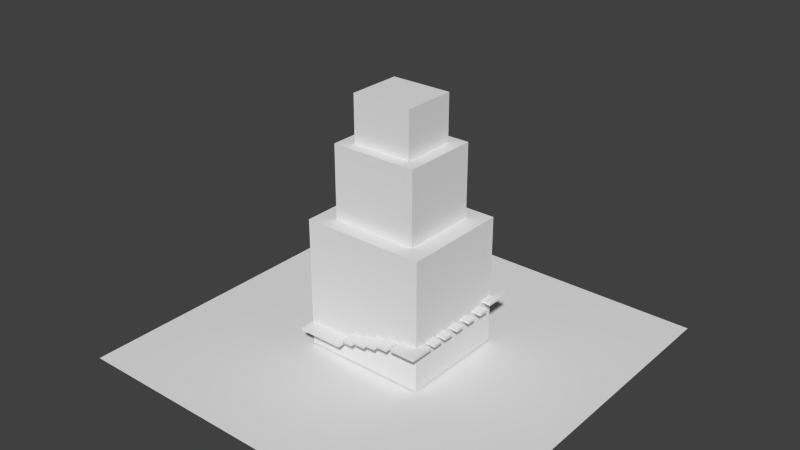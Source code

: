 # Source: towerExterior.blend  (saved by Blender 2.69.0; exported with 4.5.12 LTS)
import bpy
from mathutils import Matrix  # noqa: F401  (used for matrix-valued properties, if any)

bpy.ops.wm.read_factory_settings(use_empty=True)
scene = bpy.context.scene
scene.name = 'Scene'

# ---- collections
col_collection_1 = bpy.data.collections.new('Collection 1'); scene.collection.children.link(col_collection_1)

# ---- materials (node trees are filled in below, after node groups)
mat_material_002 = bpy.data.materials.new('Material.002')
mat_material_002.alpha_threshold = 0.0
mat_material_002.use_transparent_shadow = False
mat_material_002.roughness = 0.5
mat_material_002.line_color = (0.0, 0.0, 0.0, 1.0)

# ---- material node trees

# ---- world
world_world = bpy.data.worlds.new('World'); scene.world = world_world
world_world.color = (0.05088, 0.05088, 0.05088)
world_world.use_sun_shadow = False
world_world.sun_shadow_jitter_overblur = 0.0
world_world.cycles.sampling_method = 'NONE'
world_world.cycles.sample_map_resolution = 256

# ---- meshes
me_cube_003 = bpy.data.meshes.new('Cube.003')
me_cube_003.from_pydata([(-4.351, -5.486, 1.8), (-4.351, -4.111, 1.8), (-4.351, -5.486, 2.0), (-4.351, -4.111, 2.0), (-1.106, -4.111, 2.0), (-1.106, -4.111, 1.8), (-1.106, -5.486, 2.0), (-1.106, -5.486, 1.8), (0.02158, -4.259, 2.4), (0.02158, -5.486, 2.4), (0.02158, -4.259, 2.6), (0.02158, -5.486, 2.6), (1.075, -4.261, 2.7), (-0.7296, -4.259, 2.4), (-0.7296, -5.486, 2.6), (-0.7296, -5.486, 2.4), (4.44, 4.463, 0.1247), (4.44, -4.254, 0.1247), (-4.364, -4.254, 0.1247), (-4.364, 4.463, 0.1247), (4.44, 4.463, 10.33), (4.44, -4.254, 10.33), (-4.364, -4.254, 10.33), (-4.364, 4.463, 10.33), (-0.7296, -4.259, 2.6), (1.075, -5.488, 2.7), (0.3135, -4.261, 2.7), (0.3135, -5.488, 2.7), (0.3135, -5.488, 2.9), (0.3135, -4.261, 2.9), (1.075, -5.488, 2.9), (1.075, -4.261, 2.9), (1.936, -4.259, 3.167), (1.936, -5.486, 3.167), (1.175, -4.259, 3.167), (1.175, -5.486, 3.167), (1.936, -4.259, 2.964), (1.936, -5.486, 2.964), (1.175, -4.259, 2.964), (1.175, -5.486, 2.964), (2.941, -4.259, 3.5), (2.941, -5.486, 3.5), (2.179, -4.259, 3.5), (2.179, -5.486, 3.5), (2.179, -5.486, 3.3), (2.179, -4.259, 3.3), (2.941, -5.486, 3.3), (2.941, -4.259, 3.3), (5.116, -4.111, 3.7), (5.116, -5.486, 3.7), (3.299, -4.259, 3.7), (3.299, -5.486, 3.7), (4.447, -4.259, 3.683), (4.447, -5.486, 3.683), (5.116, -3.565, 3.7), (4.447, -3.565, 3.7), (3.299, -4.259, 3.5), (3.299, -5.486, 3.5), (4.447, -4.259, 3.5), (4.447, -5.486, 3.5), (5.116, -4.111, 3.509), (5.116, -5.486, 3.509), (4.447, -4.111, 3.491), (4.447, -5.486, 3.491), (5.116, -4.111, 3.504), (4.447, -4.111, 3.487), (5.116, -3.565, 3.504), (4.447, -3.565, 3.504), (5.116, -3.149, 3.7), (4.447, -3.149, 3.7), (5.116, -3.149, 3.504), (4.447, -3.149, 3.504), (5.116, -2.348, 3.7), (4.447, -2.348, 3.7), (5.116, -2.348, 3.504), (4.447, -2.348, 3.504), (5.116, -1.948, 3.7), (4.447, -1.948, 3.7), (5.116, -1.948, 3.504), (4.447, -1.948, 3.504), (5.116, -1.143, 3.7), (4.447, -1.143, 3.7), (5.116, -1.143, 3.504), (4.447, -1.143, 3.504), (5.116, -0.5644, 3.7), (4.447, -0.5644, 3.7), (5.116, -0.5644, 3.504), (4.447, -0.5644, 3.504), (5.116, 0.168, 3.7), (4.447, 0.168, 3.7), (5.116, 0.168, 3.504), (4.447, 0.168, 3.504), (5.116, 0.8105, 3.7), (4.447, 0.8105, 3.7), (5.116, 0.8105, 3.504), (4.447, 0.8105, 3.504), (5.116, 1.556, 3.7), (4.447, 1.556, 3.7), (5.116, 1.556, 3.504), (4.447, 1.556, 3.504), (5.116, 2.233, 3.7), (4.447, 2.233, 3.7), (5.116, 2.233, 3.504), (4.447, 2.233, 3.504), (5.116, 3.066, 3.7), (4.447, 3.066, 3.7), (5.116, 3.066, 3.504), (4.447, 3.066, 3.504), (4.447, 3.41, 3.826), (5.116, 3.41, 3.826), (5.116, 3.41, 4.021), (4.447, 3.41, 4.021), (4.447, 5.798, 3.826), (5.116, 5.798, 3.826), (5.116, 5.798, 4.021), (4.447, 5.798, 4.021), (5.116, 4.464, 3.826), (5.116, 4.464, 4.021), (4.447, 4.464, 4.021), (4.447, 4.464, 3.826), (2.672, 5.868, 4.493), (2.672, 5.868, 4.663), (2.672, 4.469, 4.663), (2.672, 4.469, 4.493), (0.9116, 4.469, 5.086), (0.9116, 5.868, 5.086), (0.9116, 4.469, 4.917), (0.9116, 5.868, 4.917), (1.529, 4.469, 5.086), (1.529, 4.469, 4.917), (1.529, 5.868, 4.917), (1.529, 5.868, 5.086), (-3.668, 5.868, 7.841), (-3.668, 4.469, 7.841), (-3.668, 4.469, 7.671), (-3.668, 5.868, 7.671), (-0.5741, 5.868, 7.779), (-0.5741, 4.469, 7.779), (0.222, 5.868, 7.779), (0.222, 4.469, 7.779), (-14.04, -15.83, 0.0), (14.04, -15.83, 0.0), (-14.04, 15.83, 0.0), (14.04, 15.83, 0.0), (0.1941, 5.868, 5.269), (0.1941, 4.469, 5.269), (0.1941, 5.868, 5.438), (0.1941, 4.469, 5.438), (3.265, 4.469, 4.07), (3.265, 4.469, 4.239), (3.265, 5.868, 4.07), (3.265, 5.868, 4.239), (3.907, 4.469, 4.07), (3.907, 4.469, 4.239), (3.907, 5.868, 4.07), (3.907, 5.868, 4.239), (2.05, 4.469, 4.493), (2.05, 4.469, 4.663), (2.05, 5.868, 4.663), (2.05, 5.868, 4.493), (-0.6019, 5.868, 5.269), (-0.6019, 4.469, 5.269), (-0.6019, 4.469, 5.438), (-0.6019, 5.868, 5.438), (-5.399, 5.868, 7.841), (-5.399, 5.868, 7.671), (-5.399, 4.469, 7.671), (-5.399, 4.469, 7.841), (-0.5741, 4.469, 7.953), (0.222, 4.469, 7.953), (-0.5741, 5.868, 7.953), (0.222, 5.868, 7.953), (3.125, 3.166, 10.33), (3.125, -2.958, 10.33), (-3.05, 3.166, 10.33), (-3.05, -2.958, 10.33), (3.125, 3.166, 16.04), (3.125, -2.958, 16.04), (-3.05, 3.166, 16.04), (-3.05, -2.958, 16.04), (2.195, 2.249, 16.04), (2.195, -2.041, 16.04), (-2.12, 2.249, 16.04), (-2.12, -2.041, 16.04), (2.195, 2.249, 19.64), (2.195, -2.041, 19.64), (-2.12, 2.249, 19.64), (-2.12, -2.041, 19.64)], [], [(2, 3, 1, 0), (6, 2, 0, 7), (6, 4, 3, 2), (0, 1, 5, 7), (5, 4, 6, 7), (10, 11, 9, 8), (15, 13, 8, 9), (11, 14, 15, 9), (39, 38, 36, 37), (29, 31, 12, 26), (16, 17, 18, 19), (23, 22, 175, 174), (16, 20, 21, 17), (17, 21, 22, 18), (18, 22, 23, 19), (20, 16, 19, 23), (31, 30, 25, 12), (33, 35, 39, 37), (30, 28, 27, 25), (8, 13, 24, 10), (28, 29, 26, 27), (32, 34, 35, 33), (35, 34, 38, 39), (25, 27, 26, 12), (13, 15, 14, 24), (32, 33, 37, 36), (34, 32, 36, 38), (45, 44, 43, 42), (44, 46, 41, 43), (46, 47, 40, 41), (47, 45, 42, 40), (50, 52, 58, 56), (52, 55, 67, 65), (53, 52, 62, 63), (59, 57, 56, 58), (53, 51, 57, 59), (52, 53, 59, 58), (51, 50, 56, 57), (52, 50, 51, 53), (47, 46, 44, 45), (40, 42, 43, 41), (61, 63, 62, 60), (49, 53, 63, 61), (48, 49, 61, 60), (52, 48, 60, 62), (64, 65, 67, 66), (54, 48, 64, 66), (71, 69, 73, 75), (48, 52, 65, 64), (52, 53, 49, 48), (55, 52, 48, 54), (69, 71, 70, 68), (68, 70, 74, 72), (76, 78, 82, 80), (54, 66, 67, 55), (70, 71, 75, 74), (69, 68, 72, 73), (77, 79, 78, 76), (79, 77, 81, 83), (77, 76, 80, 81), (87, 85, 89, 91), (78, 79, 83, 82), (85, 87, 86, 84), (84, 86, 90, 88), (86, 87, 91, 90), (92, 94, 98, 96), (85, 84, 88, 89), (93, 95, 94, 92), (95, 93, 97, 99), (93, 92, 96, 97), (103, 101, 105, 107), (94, 95, 99, 98), (101, 103, 102, 100), (100, 102, 106, 104), (102, 103, 107, 106), (116, 119, 112, 113), (101, 100, 104, 105), (96, 98, 99, 97), (90, 91, 89, 88), (80, 82, 83, 81), (74, 75, 73, 72), (30, 31, 29, 28), (11, 10, 24, 14), (111, 108, 109, 110), (117, 116, 113, 114), (115, 114, 113, 112), (118, 117, 114, 115), (111, 110, 117, 118), (110, 109, 116, 117), (108, 111, 118, 119), (109, 108, 119, 116), (120, 123, 156, 159), (122, 121, 158, 157), (129, 128, 124, 126), (121, 120, 159, 158), (130, 129, 126, 127), (131, 130, 127, 125), (128, 131, 125, 124), (106, 107, 105, 104), (122, 123, 120, 121), (133, 134, 135, 132), (139, 137, 136, 138), (128, 129, 130, 131), (140, 141, 143, 142), (158, 159, 156, 157), (148, 149, 151, 150), (147, 145, 144, 146), (112, 119, 118, 115), (124, 125, 127, 126), (151, 155, 154, 150), (155, 153, 152, 154), (153, 149, 148, 152), (148, 150, 154, 152), (153, 155, 151, 149), (123, 122, 157, 156), (160, 161, 162, 163), (146, 144, 160, 163), (146, 163, 162, 147), (145, 147, 162, 161), (144, 145, 161, 160), (167, 164, 165, 166), (133, 132, 164, 167), (132, 135, 165, 164), (135, 134, 166, 165), (134, 133, 167, 166), (169, 171, 170, 168), (138, 136, 170, 171), (136, 137, 168, 170), (139, 138, 171, 169), (137, 139, 169, 168), (175, 173, 177, 179), (20, 23, 174, 172), (22, 21, 173, 175), (21, 20, 172, 173), (177, 176, 180, 181), (173, 172, 176, 177), (174, 175, 179, 178), (172, 174, 178, 176), (182, 183, 187, 186), (178, 179, 183, 182), (176, 178, 182, 180), (179, 177, 181, 183), (184, 186, 187, 185), (180, 182, 186, 184), (183, 181, 185, 187), (181, 180, 184, 185)])
_uv = me_cube_003.uv_layers.new(name='UVMap')
_uv.uv.foreach_set('vector', [0.7404, 0.4223, 0.7102, 0.4223, 0.7102, 0.4179, 0.7404, 0.4179, 0.8117, 0.4223, 0.7404, 0.4223, 0.7404, 0.4179, 0.8117, 0.4179, 0.862, 0.5781, 0.862, 0.6082, 0.7907, 0.6082, 0.7907, 0.5781, 0.7907, 0.5775, 0.7907, 0.5473, 0.862, 0.5473, 0.862, 0.5775, 0.8418, 0.4179, 0.8418, 0.4223, 0.8117, 0.4223, 0.8117, 0.4179, 0.7333, 0.8798, 0.7064, 0.8798, 0.7064, 0.8754, 0.7333, 0.8754, 0.5896, 0.8463, 0.5899, 0.8193, 0.6064, 0.8195, 0.6061, 0.8465, 0.7933, 0.8798, 0.7768, 0.8798, 0.7768, 0.8754, 0.7933, 0.8754, 0.5886, 0.9288, 0.5889, 0.9019, 0.6056, 0.9021, 0.6053, 0.929, 0.7231, 0.8748, 0.7064, 0.8748, 0.7064, 0.8704, 0.7231, 0.8704, 0.451, 0.7231, 0.451, 0.8616, 0.3105, 0.8616, 0.3105, 0.7231, 0.09663, 0.713, 0.09663, 0.5745, 0.1176, 0.5952, 0.1176, 0.6923, 0.4105, 0.4053, 0.4105, 0.5681, 0.272, 0.5681, 0.272, 0.4053, 0.6285, 0.2201, 0.6285, 0.3829, 0.488, 0.3829, 0.488, 0.2201, 0.488, 0.2201, 0.488, 0.3829, 0.3495, 0.3829, 0.3495, 0.2201, 0.4105, 0.5681, 0.4105, 0.4053, 0.551, 0.4053, 0.551, 0.5681, 0.7938, 0.8748, 0.7668, 0.8748, 0.7668, 0.8704, 0.7938, 0.8704, 0.6621, 0.8704, 0.6789, 0.8704, 0.6789, 0.8749, 0.6621, 0.8749, 0.7668, 0.8748, 0.7501, 0.8748, 0.7501, 0.8704, 0.7668, 0.8704, 0.7333, 0.8754, 0.7498, 0.8754, 0.7498, 0.8798, 0.7333, 0.8798, 0.7501, 0.8748, 0.7231, 0.8748, 0.7231, 0.8704, 0.7501, 0.8704, 0.5433, 0.8088, 0.56, 0.809, 0.5597, 0.8359, 0.5429, 0.8357, 0.6789, 0.8704, 0.7058, 0.8704, 0.7058, 0.8749, 0.6789, 0.8749, 0.6057, 0.9015, 0.5889, 0.9013, 0.5892, 0.8744, 0.606, 0.8746, 0.7498, 0.8754, 0.7768, 0.8754, 0.7768, 0.8798, 0.7498, 0.8798, 0.6352, 0.8704, 0.6621, 0.8704, 0.6621, 0.8749, 0.6352, 0.8749, 0.6184, 0.8704, 0.6352, 0.8704, 0.6352, 0.8749, 0.6184, 0.8749, 0.7097, 0.8659, 0.6827, 0.8659, 0.6827, 0.8615, 0.7097, 0.8615, 0.7701, 0.8659, 0.7534, 0.8659, 0.7534, 0.8615, 0.7701, 0.8615, 0.7534, 0.8659, 0.7264, 0.8659, 0.7264, 0.8615, 0.7534, 0.8615, 0.7264, 0.8659, 0.7097, 0.8659, 0.7097, 0.8615, 0.7264, 0.8615, 0.5683, 0.9685, 0.569, 0.9433, 0.573, 0.9433, 0.5727, 0.9685, 0.7279, 0.4679, 0.7423, 0.4728, 0.7408, 0.4768, 0.7294, 0.473, 0.7444, 0.4401, 0.7702, 0.4479, 0.7721, 0.4529, 0.7432, 0.4441, 0.5678, 0.8635, 0.5426, 0.8632, 0.5429, 0.8363, 0.5681, 0.8366, 0.5693, 0.9163, 0.5692, 0.8911, 0.5736, 0.8911, 0.5733, 0.9163, 0.569, 0.9433, 0.5693, 0.9163, 0.5733, 0.9163, 0.573, 0.9433, 0.5692, 0.8911, 0.5696, 0.8641, 0.5739, 0.8642, 0.5736, 0.8911, 0.5424, 0.9164, 0.5423, 0.8912, 0.5692, 0.8911, 0.5693, 0.9163, 0.6063, 0.8471, 0.606, 0.874, 0.5892, 0.8738, 0.5896, 0.8469, 0.5436, 0.7813, 0.5603, 0.7815, 0.56, 0.8084, 0.5433, 0.8082, 0.7956, 0.4769, 0.7816, 0.4815, 0.7721, 0.4529, 0.786, 0.4482, 0.7305, 0.4354, 0.7444, 0.4401, 0.7432, 0.4441, 0.7292, 0.4394, 0.7848, 0.4442, 0.8137, 0.4354, 0.8149, 0.4394, 0.786, 0.4482, 0.7702, 0.4479, 0.7848, 0.4442, 0.786, 0.4482, 0.7721, 0.4529, 0.7943, 0.8901, 0.7943, 0.8754, 0.8063, 0.8754, 0.8063, 0.8901, 0.7028, 0.4779, 0.714, 0.4738, 0.7155, 0.4778, 0.7043, 0.4819, 0.9152, 0.4265, 0.9152, 0.4359, 0.8722, 0.4359, 0.8722, 0.4266, 0.714, 0.4738, 0.7279, 0.4679, 0.7294, 0.473, 0.7155, 0.4778, 0.617, 0.8021, 0.5901, 0.8017, 0.5903, 0.787, 0.6205, 0.7874, 0.7486, 0.8547, 0.7485, 0.8394, 0.7632, 0.8427, 0.7632, 0.8547, 0.8546, 0.399, 0.8453, 0.3988, 0.8461, 0.3628, 0.8554, 0.3631, 0.8722, 0.4453, 0.8722, 0.4359, 0.9152, 0.4359, 0.9152, 0.4452, 0.9155, 0.4452, 0.9155, 0.4545, 0.8722, 0.4546, 0.8722, 0.4453, 0.7561, 0.4779, 0.7546, 0.4819, 0.7408, 0.4768, 0.7423, 0.4728, 0.8404, 0.7126, 0.8403, 0.6807, 0.8834, 0.6806, 0.8834, 0.7125, 0.8706, 0.7126, 0.8707, 0.7445, 0.8276, 0.7445, 0.8276, 0.7126, 0.8266, 0.3984, 0.8173, 0.3982, 0.8181, 0.3622, 0.8274, 0.3624, 0.9155, 0.4545, 0.9155, 0.4639, 0.8722, 0.4639, 0.8722, 0.4546, 0.8972, 0.8755, 0.8653, 0.8757, 0.8651, 0.8324, 0.897, 0.8322, 0.881, 0.3622, 0.8904, 0.3624, 0.8895, 0.3998, 0.8802, 0.3996, 0.8709, 0.7445, 0.871, 0.7764, 0.8277, 0.7764, 0.8276, 0.7445, 0.8173, 0.3982, 0.8079, 0.398, 0.8088, 0.362, 0.8181, 0.3622, 0.8988, 0.4, 0.8895, 0.3998, 0.8904, 0.3624, 0.8997, 0.3626, 0.8867, 0.4862, 0.8867, 0.5181, 0.8493, 0.5181, 0.8493, 0.4862, 0.927, 0.4006, 0.9177, 0.4004, 0.9186, 0.3604, 0.9279, 0.3606, 0.8867, 0.5181, 0.8868, 0.55, 0.8494, 0.55, 0.8493, 0.5181, 0.8359, 0.3986, 0.8266, 0.3984, 0.8274, 0.3624, 0.8367, 0.3626, 0.9092, 0.3602, 0.9186, 0.3604, 0.9177, 0.4004, 0.9083, 0.4002, 0.8803, 0.5919, 0.8803, 0.6238, 0.8403, 0.6238, 0.8402, 0.5919, 0.917, 0.4639, 0.917, 0.4732, 0.8722, 0.4733, 0.8722, 0.4639, 0.8481, 0.5819, 0.8481, 0.55, 0.8881, 0.55, 0.8882, 0.5819, 0.8453, 0.3988, 0.8359, 0.3986, 0.8367, 0.3626, 0.8461, 0.3628, 0.8722, 0.4826, 0.8722, 0.4733, 0.917, 0.4732, 0.917, 0.4825, 0.8653, 0.8771, 0.8334, 0.8773, 0.8332, 0.8325, 0.8651, 0.8324, 0.6899, 0.7447, 0.6899, 0.7128, 0.7616, 0.7127, 0.7616, 0.7446, 0.7494, 0.9427, 0.7175, 0.9429, 0.7173, 0.8981, 0.7492, 0.8979, 0.7986, 0.3978, 0.7893, 0.3975, 0.7901, 0.3616, 0.7994, 0.3618, 0.752, 0.3967, 0.7528, 0.3607, 0.7621, 0.361, 0.7613, 0.3969, 0.78, 0.3973, 0.7706, 0.3971, 0.7715, 0.3612, 0.7808, 0.3614, 0.7427, 0.3965, 0.7435, 0.3605, 0.7528, 0.3607, 0.752, 0.3967, 0.6154, 0.9464, 0.5884, 0.9461, 0.5886, 0.9294, 0.6156, 0.9297, 0.6168, 0.8191, 0.5899, 0.8188, 0.5901, 0.8023, 0.617, 0.8026, 0.8079, 0.398, 0.7986, 0.3978, 0.7994, 0.3618, 0.8088, 0.362, 0.7046, 0.4969, 0.7046, 0.5062, 0.6329, 0.5063, 0.6329, 0.497, 0.7901, 0.3616, 0.7893, 0.3975, 0.78, 0.3973, 0.7808, 0.3614, 0.705, 0.7447, 0.705, 0.7766, 0.6333, 0.7767, 0.6333, 0.7448, 0.7616, 0.7446, 0.7617, 0.7765, 0.705, 0.7766, 0.705, 0.7447, 0.7613, 0.4968, 0.7613, 0.5061, 0.7046, 0.5062, 0.7046, 0.4969, 0.7613, 0.4875, 0.7613, 0.4968, 0.7046, 0.4969, 0.7046, 0.4876, 0.6333, 0.7448, 0.6332, 0.7129, 0.6899, 0.7128, 0.6899, 0.7447, 0.9033, 0.9022, 0.9029, 0.827, 0.9326, 0.8269, 0.9329, 0.9021, 0.8588, 0.6578, 0.7836, 0.6579, 0.7835, 0.6283, 0.8587, 0.6281, 0.9067, 0.6592, 0.9068, 0.6673, 0.8736, 0.6673, 0.8736, 0.6593, 0.6595, 0.3946, 0.6514, 0.3944, 0.6522, 0.361, 0.6602, 0.3612, 0.7502, 0.9646, 0.7499, 0.8894, 0.7793, 0.8893, 0.7797, 0.9645, 0.9624, 0.9006, 0.9705, 0.9006, 0.9706, 0.9338, 0.9625, 0.9338, 0.962, 0.8267, 0.9624, 0.9019, 0.9329, 0.9021, 0.9326, 0.8269, 0.7613, 0.3969, 0.7621, 0.361, 0.7715, 0.3612, 0.7706, 0.3971, 0.8588, 0.6497, 0.8588, 0.6417, 0.934, 0.6415, 0.934, 0.6496, 0.8334, 0.8773, 0.8415, 0.8772, 0.8418, 0.9525, 0.8337, 0.9525, 0.6331, 0.6202, 0.633, 0.5822, 0.7083, 0.5821, 0.7083, 0.6201, 0.8707, 0.7364, 0.8706, 0.7283, 0.9459, 0.7282, 0.9459, 0.7363, 0.0501, 0.2411, 0.0501, 0.03187, 0.2856, 0.03187, 0.2856, 0.2411, 0.8588, 0.6336, 0.8587, 0.6255, 0.934, 0.6254, 0.934, 0.6335, 0.934, 0.6335, 0.934, 0.6415, 0.8588, 0.6417, 0.8588, 0.6336, 0.8415, 0.8772, 0.8496, 0.8772, 0.8499, 0.9524, 0.8418, 0.9525, 0.6329, 0.4877, 0.7046, 0.4876, 0.7046, 0.4969, 0.6329, 0.497, 0.934, 0.6577, 0.8588, 0.6578, 0.8588, 0.6497, 0.934, 0.6496, 0.6676, 0.3948, 0.6683, 0.3603, 0.6764, 0.3604, 0.6756, 0.395, 0.9459, 0.7444, 0.8707, 0.7445, 0.8707, 0.7364, 0.9459, 0.7363, 0.6845, 0.3606, 0.6837, 0.3952, 0.6756, 0.395, 0.6764, 0.3604, 0.8494, 0.55, 0.7742, 0.5501, 0.7741, 0.5195, 0.8493, 0.5194, 0.7741, 0.4888, 0.8493, 0.4887, 0.8493, 0.5194, 0.7741, 0.5195, 0.6602, 0.3612, 0.6683, 0.3613, 0.6676, 0.3948, 0.6595, 0.3946, 0.8576, 0.8772, 0.858, 0.9524, 0.8499, 0.9524, 0.8496, 0.8772, 0.8721, 0.3994, 0.864, 0.3992, 0.865, 0.3564, 0.8731, 0.3566, 0.7082, 0.5442, 0.7083, 0.5821, 0.633, 0.5822, 0.633, 0.5443, 0.8731, 0.3566, 0.8811, 0.3568, 0.8802, 0.3996, 0.8721, 0.3994, 0.7082, 0.5442, 0.633, 0.5443, 0.6329, 0.5063, 0.7081, 0.5062, 0.8942, 0.9507, 0.8939, 0.8755, 0.902, 0.8755, 0.9023, 0.9507, 0.7744, 0.7127, 0.6992, 0.7128, 0.6992, 0.6788, 0.7744, 0.6787, 0.6918, 0.3953, 0.6837, 0.3952, 0.6846, 0.3568, 0.6927, 0.357, 0.7836, 0.6579, 0.7084, 0.658, 0.7083, 0.624, 0.7835, 0.6239, 0.6927, 0.357, 0.7008, 0.3572, 0.6999, 0.3955, 0.6918, 0.3953, 0.7084, 0.658, 0.6332, 0.6582, 0.6331, 0.6202, 0.7083, 0.6201, 0.7159, 0.3531, 0.715, 0.3959, 0.7074, 0.3957, 0.7084, 0.3529, 0.8709, 0.7506, 0.9461, 0.7505, 0.9461, 0.758, 0.8709, 0.7581, 0.858, 0.9524, 0.8576, 0.8772, 0.8652, 0.8771, 0.8655, 0.9523, 0.6999, 0.3955, 0.7009, 0.3527, 0.7084, 0.3529, 0.7074, 0.3957, 0.1779, 0.8397, 0.172, 0.8575, 0.07907, 0.9614, 0.07907, 0.7459, 0.2371, 0.713, 0.09663, 0.713, 0.1176, 0.6923, 0.2161, 0.6923, 0.09663, 0.5745, 0.2371, 0.5745, 0.2161, 0.5952, 0.1176, 0.5952, 0.2371, 0.5745, 0.2371, 0.713, 0.2161, 0.6923, 0.2161, 0.5952, 0.3646, 0.5947, 0.3646, 0.6918, 0.3497, 0.6772, 0.3497, 0.6093, 0.172, 0.8575, 0.1901, 0.8614, 0.2889, 0.9552, 0.07907, 0.9614, 0.1959, 0.8436, 0.1779, 0.8397, 0.07907, 0.7459, 0.2889, 0.7397, 0.1901, 0.8614, 0.1959, 0.8436, 0.2889, 0.7397, 0.2889, 0.9552, 0.09527, 0.5626, 0.09021, 0.4217, 0.1579, 0.4806, 0.1546, 0.4985, 0.2661, 0.6918, 0.2661, 0.5947, 0.2809, 0.6093, 0.2809, 0.6772, 0.3646, 0.6918, 0.2661, 0.6918, 0.2809, 0.6772, 0.3497, 0.6772, 0.2661, 0.5947, 0.3646, 0.5947, 0.3497, 0.6093, 0.2809, 0.6093, 0.1922, 0.3947, 0.09744, 0.3947, 0.09744, 0.3013, 0.1922, 0.3013, 0.2399, 0.5626, 0.09527, 0.5626, 0.1546, 0.4985, 0.1722, 0.5037, 0.09021, 0.4217, 0.2349, 0.4217, 0.1756, 0.4858, 0.1579, 0.4806, 0.2349, 0.4217, 0.2399, 0.5626, 0.1722, 0.5037, 0.1756, 0.4858])
me_cube_003.materials.append(mat_material_002)
me_cube_003.use_remesh_preserve_volume = False
me_cube_003.use_remesh_preserve_attributes = False
me_cube_003.use_mirror_vertex_groups = False
me_cube_003.update()

# ---- objects
ob_cube_003 = bpy.data.objects.new('Cube.003', me_cube_003)

# ---- transforms, parenting, visibility, modifiers, constraints
ob_cube_003.location = (0.0, 0.0, 0.0)
ob_cube_003.scale = (0.3975, 0.3531, 0.3612)
ob_cube_003.lock_location = (True, True, True)
ob_cube_003.lock_rotation = (True, True, True)
ob_cube_003.lineart.crease_threshold = 0.0

# ---- collection membership
col_collection_1.objects.link(ob_cube_003)

# ---- scene / render settings (as saved in the file)
scene.frame_start = 1; scene.frame_end = 250; scene.frame_set(158)
scene.render.engine = 'BLENDER_EEVEE_NEXT'
scene.render.image_settings.compression = 90
scene.render.resolution_percentage = 50
scene.render.dither_intensity = 0.0
scene.cycles.use_denoising = False
scene.cycles.samples = 10
scene.cycles.sampling_pattern = 'TABULATED_SOBOL'
scene.cycles.light_sampling_threshold = 0.0
scene.cycles.use_adaptive_sampling = False
scene.cycles.use_light_tree = False
scene.cycles.blur_glossy = 0.0
scene.cycles.volume_bounces = 1
scene.cycles.pixel_filter_type = 'GAUSSIAN'
scene.cycles.sample_clamp_indirect = 0.0
scene.view_settings.view_transform = 'Standard'
bpy.context.view_layer.update()

# ---- added for rendering (the .blend has no active camera and no usable light): camera, sun
cam_auto = bpy.data.cameras.new('AutoCamera')
cam_auto.lens = 50.0
cam_auto.sensor_width = 36.0
cam_auto.clip_end = 1000.0
ob_auto_camera = bpy.data.objects.new('AutoCamera', cam_auto)
scene.collection.objects.link(ob_auto_camera)
ob_auto_camera.location = (16.024, -19.2289, 16.3654)
ob_auto_camera.rotation_euler = (1.09748, -7.21219e-08, 0.694738)
scene.camera = ob_auto_camera
light_auto_sun = bpy.data.lights.new('AutoSun', 'SUN')
light_auto_sun.energy = 3.0
light_auto_sun.angle = 0.0523599
ob_auto_sun = bpy.data.objects.new('AutoSun', light_auto_sun)
scene.collection.objects.link(ob_auto_sun)
ob_auto_sun.rotation_euler = (0.872665, 0.174533, 0.523599)
bpy.context.view_layer.update()

